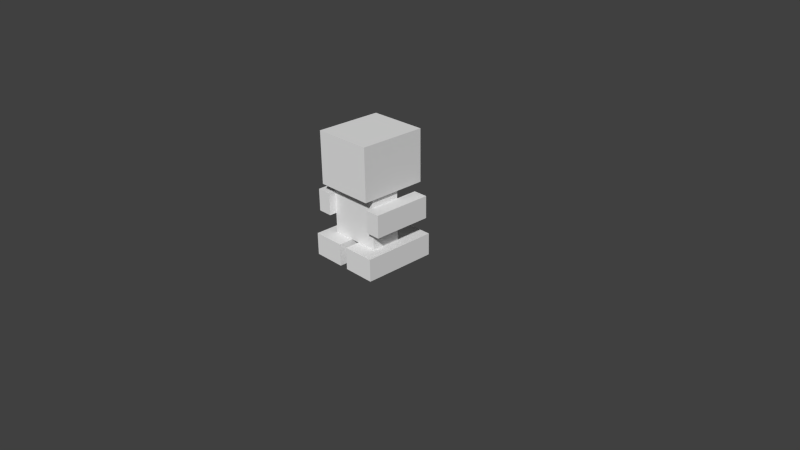 # Source: robot.blend  (saved by Blender 2.69.0; exported with 4.5.12 LTS)
import bpy
from mathutils import Matrix  # noqa: F401  (used for matrix-valued properties, if any)

bpy.ops.wm.read_factory_settings(use_empty=True)
scene = bpy.context.scene
scene.name = 'Scene'

# ---- collections
col_collection_1 = bpy.data.collections.new('Collection 1'); scene.collection.children.link(col_collection_1)

# ---- materials (node trees are filled in below, after node groups)
mat_robotmaterial = bpy.data.materials.new('RobotMaterial')
mat_robotmaterial.alpha_threshold = 0.0
mat_robotmaterial.use_transparent_shadow = False
mat_robotmaterial.roughness = 0.5
mat_robotmaterial.line_color = (0.0, 0.0, 0.0, 1.0)

# ---- material node trees

# ---- world
world_world = bpy.data.worlds.new('World'); scene.world = world_world
world_world.color = (0.05088, 0.05088, 0.05088)
world_world.use_sun_shadow = False
world_world.sun_shadow_jitter_overblur = 0.0
world_world.cycles.sampling_method = 'MANUAL'
world_world.cycles.sample_map_resolution = 256

# ---- cameras
cam_camera = bpy.data.cameras.new('Camera')
cam_camera.clip_end = 100.0
cam_camera.lens = 35.0
cam_camera.sensor_width = 32.0
cam_camera.sensor_height = 18.0
cam_camera.ortho_scale = 7.314
cam_camera.dof.focus_distance = 0.0
cam_camera.dof.aperture_fstop = 128.0

# ---- meshes
me_cube_002 = bpy.data.meshes.new('Cube.002')
me_cube_002.from_pydata([(-2.864, 0.8, 2.8), (-2.864, -0.8, 2.8), (-3.773, -0.8, 2.8), (-3.773, 0.8, 2.8), (-2.864, 0.8, 4.8), (-2.864, -0.8, 4.8), (-3.773, -0.8, 4.8), (-3.773, 0.8, 4.8), (1.227, 0.8, 2.8), (1.227, -0.8, 2.8), (0.3182, -0.8, 2.8), (0.3182, 0.8, 2.8), (1.227, 0.8, 4.8), (1.227, -0.8, 4.8), (0.3182, -0.8, 4.8), (0.3182, 0.8, 4.8), (0.5455, 0.9, 5.667), (0.5455, -0.9, 5.667), (-3.091, -0.9, 5.667), (-3.091, 0.9, 5.667), (0.5455, 0.9, 10.33), (0.5455, -0.9, 10.33), (-3.091, -0.9, 10.33), (-3.091, 0.9, 10.33), (1.0, 1.0, -1.0), (1.0, -1.0, -1.0), (-1.0, -1.0, -1.0), (-1.0, 1.0, -1.0), (1.0, 1.0, 1.0), (1.0, -1.0, 1.0), (-1.0, -1.0, 1.0), (-1.0, 1.0, 1.0), (0.3182, 0.2, 1.0), (0.3182, -0.6, 1.0), (-2.864, -0.6, 1.0), (-2.864, 0.2, 1.0), (0.3182, 0.2, 5.667), (0.3182, -0.6, 5.667), (-2.864, -0.6, 5.667), (-2.864, 0.2, 5.667), (-1.545, 1.0, -1.0), (-1.545, -1.0, -1.0), (-3.545, -1.0, -1.0), (-3.545, 1.0, -1.0), (-1.545, 1.0, 1.0), (-1.545, -1.0, 1.0), (-3.545, -1.0, 1.0), (-3.545, 1.0, 1.0)], [], [(0, 1, 2, 3), (4, 7, 6, 5), (0, 4, 5, 1), (1, 5, 6, 2), (2, 6, 7, 3), (4, 0, 3, 7), (8, 9, 10, 11), (12, 15, 14, 13), (8, 12, 13, 9), (9, 13, 14, 10), (10, 14, 15, 11), (12, 8, 11, 15), (16, 17, 18, 19), (20, 23, 22, 21), (16, 20, 21, 17), (17, 21, 22, 18), (18, 22, 23, 19), (20, 16, 19, 23), (24, 25, 26, 27), (28, 31, 30, 29), (24, 28, 29, 25), (25, 29, 30, 26), (26, 30, 31, 27), (28, 24, 27, 31), (32, 33, 34, 35), (36, 39, 38, 37), (32, 36, 37, 33), (33, 37, 38, 34), (34, 38, 39, 35), (36, 32, 35, 39), (40, 41, 42, 43), (44, 47, 46, 45), (40, 44, 45, 41), (41, 45, 46, 42), (42, 46, 47, 43), (44, 40, 43, 47)])
_uv = me_cube_002.uv_layers.new(name='UVMap')
_uv.uv.foreach_set('vector', [0.6562, 0.6328, 0.4922, 0.6328, 0.4922, 0.5859, 0.6562, 0.5859, 0.6562, 0.6797, 0.6562, 0.7266, 0.4922, 0.7266, 0.4922, 0.6797, 0.455, 0.7745, 0.455, 0.9105, 0.3461, 0.9105, 0.3461, 0.7745, 0.7031, 0.6797, 0.7025, 0.7304, 0.6562, 0.7266, 0.6562, 0.6797, 0.4922, 0.7734, 0.4922, 0.7266, 0.6562, 0.7266, 0.6559, 0.7739, 0.7031, 0.7734, 0.6562, 0.7734, 0.6562, 0.7266, 0.7031, 0.7266, 0.6562, 0.6797, 0.4922, 0.6797, 0.4922, 0.6328, 0.6562, 0.6328, 0.6562, 0.6797, 0.6562, 0.7266, 0.4922, 0.7266, 0.4922, 0.6797, 0.6562, 0.7266, 0.6562, 0.7734, 0.4922, 0.7734, 0.4929, 0.7263, 0.7031, 0.6797, 0.7031, 0.7266, 0.6562, 0.7266, 0.6562, 0.6797, 0.4922, 0.6328, 0.4922, 0.5859, 0.6563, 0.5859, 0.6562, 0.6328, 0.7031, 0.7734, 0.6562, 0.7734, 0.6562, 0.7266, 0.7031, 0.7266, 0.7812, 1.0, 0.625, 1.0, 0.625, 0.8672, 0.7812, 0.8672, 0.7812, 1.0, 0.625, 1.0, 0.625, 0.8672, 0.7812, 0.8672, 0.4688, 0.8906, 0.4688, 1.0, 0.3125, 1.0, 0.3125, 0.8906, 0.625, 0.8906, 0.625, 1.0, 0.4688, 1.0, 0.4688, 0.8906, 0.3125, 0.8906, 0.3125, 1.0, 0.1562, 1.0, 0.1562, 0.8906, 0.0, 1.0, 0.0, 0.8906, 0.1562, 0.8906, 0.1562, 1.0, 0.4688, 0.5625, 0.4688, 0.6641, 0.3125, 0.6641, 0.3125, 0.5625, 0.4688, 0.6641, 0.3125, 0.6641, 0.3125, 0.5625, 0.4688, 0.5625, 0.4688, 0.7109, 0.4688, 0.7578, 0.3125, 0.7578, 0.3125, 0.7109, 0.4688, 0.6641, 0.4688, 0.7109, 0.3125, 0.7109, 0.3125, 0.6641, 0.3125, 0.7578, 0.3125, 0.7109, 0.4688, 0.7109, 0.4688, 0.7578, 0.4688, 0.6641, 0.4688, 0.7109, 0.3125, 0.7109, 0.3125, 0.6641, 0.6725, 0.9115, 0.6725, 0.9659, 0.4561, 0.9659, 0.4561, 0.9115, 0.89, 0.9659, 0.6735, 0.9659, 0.6735, 0.9115, 0.89, 0.9115, 0.3125, 0.7578, 0.3125, 0.8906, 0.2188, 0.8906, 0.2188, 0.7578, 0.4375, 0.7578, 0.4375, 0.8906, 0.3125, 0.8906, 0.3125, 0.7578, 0.2188, 0.7578, 0.2188, 0.8906, 0.125, 0.8906, 0.125, 0.7578, 0.0, 0.8906, 0.0, 0.7578, 0.125, 0.7578, 0.125, 0.8906, 0.4688, 0.5625, 0.4688, 0.6641, 0.3125, 0.6641, 0.3125, 0.5625, 0.4688, 0.6641, 0.3125, 0.6641, 0.3125, 0.5625, 0.4688, 0.5625, 0.4688, 0.7109, 0.4688, 0.7578, 0.3125, 0.7578, 0.3125, 0.7109, 0.4688, 0.6641, 0.4688, 0.7109, 0.3125, 0.7109, 0.3125, 0.6641, 0.3125, 0.7578, 0.3125, 0.7109, 0.4688, 0.7109, 0.4688, 0.7578, 0.4688, 0.6641, 0.4688, 0.7109, 0.3125, 0.7109, 0.3125, 0.6641])
me_cube_002.materials.append(mat_robotmaterial)
me_cube_002.use_remesh_preserve_volume = False
me_cube_002.use_remesh_preserve_attributes = False
me_cube_002.use_mirror_vertex_groups = False
me_cube_002.update()

# ---- objects
ob_test = bpy.data.objects.new('Test', None)
ob_cube_002 = bpy.data.objects.new('Cube.002', me_cube_002)
ob_camera = bpy.data.objects.new('Camera', cam_camera)

# ---- transforms, parenting, visibility, modifiers, constraints
ob_test.location = (-0.01202, 0.1956, 1.687)
ob_test.empty_image_offset = (0.0, 0.0)
ob_test.lineart.crease_threshold = 0.0
ob_cube_002.location = (0.28, 0.0, 0.15)
ob_cube_002.scale = (0.22, 0.5, 0.15)
ob_cube_002.lock_rotations_4d = False
ob_cube_002.empty_display_type = 'ARROWS'
ob_cube_002.lineart.crease_threshold = 0.0
ob_camera.location = (7.481, -6.508, 5.344)
ob_camera.rotation_euler = (1.109, 0.01082, 0.8149)
ob_camera.lock_rotations_4d = False
ob_camera.empty_display_type = 'ARROWS'
ob_camera.color = (0.0, 0.0, 0.0, 0.0)
ob_camera.display_type = 'WIRE'
ob_camera.lineart.crease_threshold = 0.0

# ---- collection membership
col_collection_1.objects.link(ob_test)
col_collection_1.objects.link(ob_cube_002)
col_collection_1.objects.link(ob_camera)

# ---- scene / render settings (as saved in the file)
scene.camera = ob_camera
scene.frame_start = 1; scene.frame_end = 250; scene.frame_set(1)
scene.render.engine = 'BLENDER_EEVEE_NEXT'
scene.render.image_settings.compression = 90
scene.render.resolution_percentage = 50
scene.render.dither_intensity = 0.0
scene.cycles.use_denoising = False
scene.cycles.samples = 10
scene.cycles.sampling_pattern = 'TABULATED_SOBOL'
scene.cycles.light_sampling_threshold = 0.0
scene.cycles.use_adaptive_sampling = False
scene.cycles.use_light_tree = False
scene.cycles.blur_glossy = 0.0
scene.cycles.volume_bounces = 1
scene.cycles.pixel_filter_type = 'GAUSSIAN'
scene.cycles.sample_clamp_indirect = 0.0
scene.view_settings.view_transform = 'Standard'
bpy.context.view_layer.update()

# ---- added for rendering (the .blend has no usable light): sun
light_auto_sun = bpy.data.lights.new('AutoSun', 'SUN')
light_auto_sun.energy = 3.0
light_auto_sun.angle = 0.0523599
ob_auto_sun = bpy.data.objects.new('AutoSun', light_auto_sun)
scene.collection.objects.link(ob_auto_sun)
ob_auto_sun.rotation_euler = (0.872665, 0.174533, 0.523599)
bpy.context.view_layer.update()
